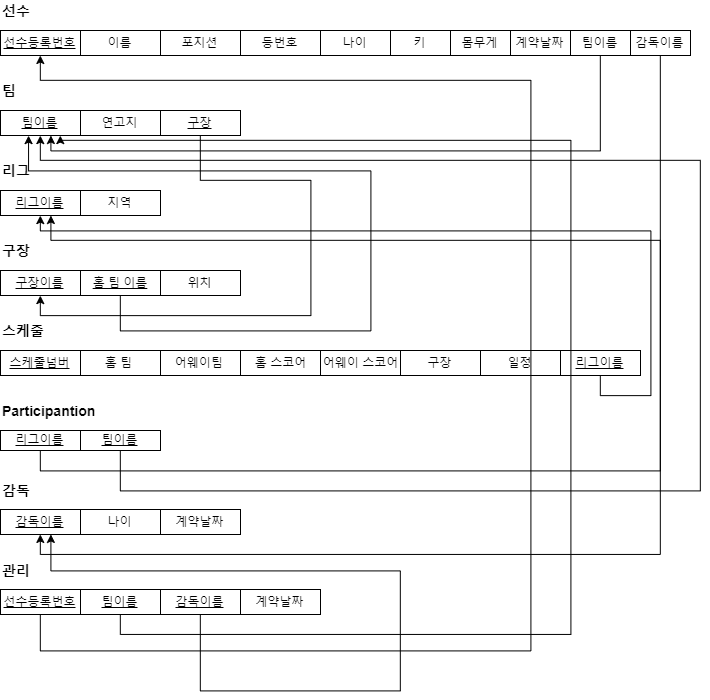

The diagram above was exported from draw.io. Its source (the exported page's mxGraphModel, read from the mxfile embedded in the PNG):
<mxGraphModel dx="1179" dy="609" grid="1" gridSize="10" guides="1" tooltips="1" connect="1" arrows="1" fold="1" page="1" pageScale="1" pageWidth="827" pageHeight="1169" math="0" shadow="0">
  <root>
    <mxCell id="0" />
    <mxCell id="1" parent="0" />
    <mxCell id="m_7rVXJ3c-HioTkdcosx-11" value="선수등록번호" style="rounded=0;whiteSpace=wrap;html=1;fontStyle=4" vertex="1" parent="1">
      <mxGeometry x="80" y="80" width="80" height="25" as="geometry" />
    </mxCell>
    <mxCell id="m_7rVXJ3c-HioTkdcosx-14" value="이름" style="rounded=0;whiteSpace=wrap;html=1;" vertex="1" parent="1">
      <mxGeometry x="160" y="80" width="80" height="25" as="geometry" />
    </mxCell>
    <mxCell id="m_7rVXJ3c-HioTkdcosx-15" value="키" style="rounded=0;whiteSpace=wrap;html=1;" vertex="1" parent="1">
      <mxGeometry x="470" y="80" width="60" height="25" as="geometry" />
    </mxCell>
    <mxCell id="m_7rVXJ3c-HioTkdcosx-16" value="나이" style="rounded=0;whiteSpace=wrap;html=1;" vertex="1" parent="1">
      <mxGeometry x="400" y="80" width="70" height="25" as="geometry" />
    </mxCell>
    <mxCell id="m_7rVXJ3c-HioTkdcosx-17" value="등번호" style="rounded=0;whiteSpace=wrap;html=1;" vertex="1" parent="1">
      <mxGeometry x="320" y="80" width="80" height="25" as="geometry" />
    </mxCell>
    <mxCell id="m_7rVXJ3c-HioTkdcosx-18" value="포지션" style="rounded=0;whiteSpace=wrap;html=1;" vertex="1" parent="1">
      <mxGeometry x="240" y="80" width="80" height="25" as="geometry" />
    </mxCell>
    <mxCell id="m_7rVXJ3c-HioTkdcosx-53" style="edgeStyle=orthogonalEdgeStyle;rounded=0;orthogonalLoop=1;jettySize=auto;html=1;exitX=0.5;exitY=1;exitDx=0;exitDy=0;fontSize=14;" edge="1" parent="1" source="m_7rVXJ3c-HioTkdcosx-19" target="m_7rVXJ3c-HioTkdcosx-24">
      <mxGeometry relative="1" as="geometry">
        <mxPoint x="130" y="190" as="targetPoint" />
        <Array as="points">
          <mxPoint x="680" y="200" />
          <mxPoint x="130" y="200" />
        </Array>
      </mxGeometry>
    </mxCell>
    <mxCell id="m_7rVXJ3c-HioTkdcosx-19" value="팀이름" style="rounded=0;whiteSpace=wrap;html=1;" vertex="1" parent="1">
      <mxGeometry x="650" y="80" width="60" height="25" as="geometry" />
    </mxCell>
    <mxCell id="m_7rVXJ3c-HioTkdcosx-23" value="몸무게" style="rounded=0;whiteSpace=wrap;html=1;" vertex="1" parent="1">
      <mxGeometry x="530" y="80" width="60" height="25" as="geometry" />
    </mxCell>
    <mxCell id="m_7rVXJ3c-HioTkdcosx-24" value="팀이름" style="rounded=0;whiteSpace=wrap;html=1;fontStyle=4" vertex="1" parent="1">
      <mxGeometry x="80" y="160" width="80" height="25" as="geometry" />
    </mxCell>
    <mxCell id="m_7rVXJ3c-HioTkdcosx-25" value="연고지" style="rounded=0;whiteSpace=wrap;html=1;" vertex="1" parent="1">
      <mxGeometry x="160" y="160" width="80" height="25" as="geometry" />
    </mxCell>
    <mxCell id="m_7rVXJ3c-HioTkdcosx-58" style="edgeStyle=orthogonalEdgeStyle;rounded=0;orthogonalLoop=1;jettySize=auto;html=1;exitX=0.5;exitY=1;exitDx=0;exitDy=0;fontSize=14;entryX=0.5;entryY=1;entryDx=0;entryDy=0;" edge="1" parent="1" source="m_7rVXJ3c-HioTkdcosx-26" target="m_7rVXJ3c-HioTkdcosx-31">
      <mxGeometry relative="1" as="geometry">
        <mxPoint x="400" y="350" as="targetPoint" />
        <Array as="points">
          <mxPoint x="280" y="230" />
          <mxPoint x="390" y="230" />
          <mxPoint x="390" y="365" />
          <mxPoint x="120" y="365" />
        </Array>
      </mxGeometry>
    </mxCell>
    <mxCell id="m_7rVXJ3c-HioTkdcosx-26" value="구장" style="rounded=0;whiteSpace=wrap;html=1;fontStyle=4" vertex="1" parent="1">
      <mxGeometry x="240" y="160" width="80" height="25" as="geometry" />
    </mxCell>
    <mxCell id="m_7rVXJ3c-HioTkdcosx-27" value="리그이름" style="rounded=0;whiteSpace=wrap;html=1;fontStyle=4" vertex="1" parent="1">
      <mxGeometry x="80" y="240" width="80" height="25" as="geometry" />
    </mxCell>
    <mxCell id="m_7rVXJ3c-HioTkdcosx-28" value="지역" style="rounded=0;whiteSpace=wrap;html=1;" vertex="1" parent="1">
      <mxGeometry x="160" y="240" width="80" height="25" as="geometry" />
    </mxCell>
    <mxCell id="m_7rVXJ3c-HioTkdcosx-31" value="구장이름" style="rounded=0;whiteSpace=wrap;html=1;fontStyle=4" vertex="1" parent="1">
      <mxGeometry x="80" y="320" width="80" height="25" as="geometry" />
    </mxCell>
    <mxCell id="m_7rVXJ3c-HioTkdcosx-61" style="edgeStyle=orthogonalEdgeStyle;rounded=0;orthogonalLoop=1;jettySize=auto;html=1;exitX=0.5;exitY=1;exitDx=0;exitDy=0;entryX=0.35;entryY=1.016;entryDx=0;entryDy=0;entryPerimeter=0;fontSize=14;" edge="1" parent="1" source="m_7rVXJ3c-HioTkdcosx-32" target="m_7rVXJ3c-HioTkdcosx-24">
      <mxGeometry relative="1" as="geometry">
        <Array as="points">
          <mxPoint x="200" y="380" />
          <mxPoint x="450" y="380" />
          <mxPoint x="450" y="220" />
          <mxPoint x="108" y="220" />
        </Array>
      </mxGeometry>
    </mxCell>
    <mxCell id="m_7rVXJ3c-HioTkdcosx-32" value="홈 팀 이름" style="rounded=0;whiteSpace=wrap;html=1;fontStyle=4" vertex="1" parent="1">
      <mxGeometry x="160" y="320" width="80" height="25" as="geometry" />
    </mxCell>
    <mxCell id="m_7rVXJ3c-HioTkdcosx-33" value="위치" style="rounded=0;whiteSpace=wrap;html=1;" vertex="1" parent="1">
      <mxGeometry x="240" y="320" width="80" height="25" as="geometry" />
    </mxCell>
    <mxCell id="m_7rVXJ3c-HioTkdcosx-51" style="edgeStyle=orthogonalEdgeStyle;rounded=0;orthogonalLoop=1;jettySize=auto;html=1;exitX=0.5;exitY=1;exitDx=0;exitDy=0;fontSize=14;" edge="1" parent="1" source="m_7rVXJ3c-HioTkdcosx-35" target="m_7rVXJ3c-HioTkdcosx-27">
      <mxGeometry relative="1" as="geometry">
        <mxPoint x="130" y="290" as="targetPoint" />
        <Array as="points">
          <mxPoint x="120" y="520" />
          <mxPoint x="740" y="520" />
          <mxPoint x="740" y="290" />
          <mxPoint x="130" y="290" />
        </Array>
      </mxGeometry>
    </mxCell>
    <mxCell id="m_7rVXJ3c-HioTkdcosx-35" value="리그이름" style="rounded=0;whiteSpace=wrap;html=1;fontStyle=4" vertex="1" parent="1">
      <mxGeometry x="80" y="480" width="80" height="20" as="geometry" />
    </mxCell>
    <mxCell id="m_7rVXJ3c-HioTkdcosx-52" style="edgeStyle=orthogonalEdgeStyle;rounded=0;orthogonalLoop=1;jettySize=auto;html=1;exitX=0.5;exitY=1;exitDx=0;exitDy=0;fontSize=14;entryX=0.5;entryY=1;entryDx=0;entryDy=0;" edge="1" parent="1" source="m_7rVXJ3c-HioTkdcosx-36" target="m_7rVXJ3c-HioTkdcosx-24">
      <mxGeometry relative="1" as="geometry">
        <mxPoint x="810" y="581.5999755859375" as="targetPoint" />
        <Array as="points">
          <mxPoint x="200" y="540" />
          <mxPoint x="780" y="540" />
          <mxPoint x="780" y="210" />
          <mxPoint x="120" y="210" />
        </Array>
      </mxGeometry>
    </mxCell>
    <mxCell id="m_7rVXJ3c-HioTkdcosx-36" value="&lt;u&gt;팀이름&lt;/u&gt;" style="rounded=0;whiteSpace=wrap;html=1;" vertex="1" parent="1">
      <mxGeometry x="160" y="480" width="80" height="20" as="geometry" />
    </mxCell>
    <mxCell id="m_7rVXJ3c-HioTkdcosx-37" value="스케줄넘버" style="rounded=0;whiteSpace=wrap;html=1;fontStyle=4" vertex="1" parent="1">
      <mxGeometry x="80" y="400" width="80" height="25" as="geometry" />
    </mxCell>
    <mxCell id="m_7rVXJ3c-HioTkdcosx-38" value="홈 팀&amp;nbsp;" style="rounded=0;whiteSpace=wrap;html=1;" vertex="1" parent="1">
      <mxGeometry x="160" y="400" width="80" height="25" as="geometry" />
    </mxCell>
    <mxCell id="m_7rVXJ3c-HioTkdcosx-39" value="일정" style="rounded=0;whiteSpace=wrap;html=1;" vertex="1" parent="1">
      <mxGeometry x="560" y="400" width="80" height="25" as="geometry" />
    </mxCell>
    <mxCell id="m_7rVXJ3c-HioTkdcosx-40" value="구장" style="rounded=0;whiteSpace=wrap;html=1;" vertex="1" parent="1">
      <mxGeometry x="480" y="400" width="80" height="25" as="geometry" />
    </mxCell>
    <mxCell id="m_7rVXJ3c-HioTkdcosx-41" value="어웨이 스코어" style="rounded=0;whiteSpace=wrap;html=1;" vertex="1" parent="1">
      <mxGeometry x="400" y="400" width="80" height="25" as="geometry" />
    </mxCell>
    <mxCell id="m_7rVXJ3c-HioTkdcosx-42" value="홈 스코어" style="rounded=0;whiteSpace=wrap;html=1;" vertex="1" parent="1">
      <mxGeometry x="320" y="400" width="80" height="25" as="geometry" />
    </mxCell>
    <mxCell id="m_7rVXJ3c-HioTkdcosx-43" value="어웨이팀&amp;nbsp;" style="rounded=0;whiteSpace=wrap;html=1;" vertex="1" parent="1">
      <mxGeometry x="240" y="400" width="80" height="25" as="geometry" />
    </mxCell>
    <mxCell id="m_7rVXJ3c-HioTkdcosx-45" value="&lt;b style=&quot;font-size: 14px;&quot;&gt;선수&lt;/b&gt;" style="text;html=1;resizable=0;points=[];autosize=1;align=left;verticalAlign=top;spacingTop=-4;fontSize=14;" vertex="1" parent="1">
      <mxGeometry x="80" y="50" width="40" height="20" as="geometry" />
    </mxCell>
    <mxCell id="m_7rVXJ3c-HioTkdcosx-46" value="&lt;b style=&quot;font-size: 14px&quot;&gt;팀&lt;/b&gt;" style="text;html=1;resizable=0;points=[];autosize=1;align=left;verticalAlign=top;spacingTop=-4;fontSize=14;" vertex="1" parent="1">
      <mxGeometry x="80" y="130" width="30" height="20" as="geometry" />
    </mxCell>
    <mxCell id="m_7rVXJ3c-HioTkdcosx-47" value="&lt;b style=&quot;font-size: 14px&quot;&gt;리그&lt;/b&gt;" style="text;html=1;resizable=0;points=[];autosize=1;align=left;verticalAlign=top;spacingTop=-4;fontSize=14;" vertex="1" parent="1">
      <mxGeometry x="80" y="210" width="40" height="20" as="geometry" />
    </mxCell>
    <mxCell id="m_7rVXJ3c-HioTkdcosx-48" value="&lt;b&gt;스케줄&lt;/b&gt;" style="text;html=1;resizable=0;points=[];autosize=1;align=left;verticalAlign=top;spacingTop=-4;fontSize=14;" vertex="1" parent="1">
      <mxGeometry x="80" y="370" width="60" height="20" as="geometry" />
    </mxCell>
    <mxCell id="m_7rVXJ3c-HioTkdcosx-49" value="&lt;b&gt;구장&lt;/b&gt;" style="text;html=1;resizable=0;points=[];autosize=1;align=left;verticalAlign=top;spacingTop=-4;fontSize=14;" vertex="1" parent="1">
      <mxGeometry x="80" y="290" width="40" height="20" as="geometry" />
    </mxCell>
    <mxCell id="m_7rVXJ3c-HioTkdcosx-50" value="&lt;b&gt;Participantion&lt;/b&gt;" style="text;html=1;resizable=0;points=[];autosize=1;align=left;verticalAlign=top;spacingTop=-4;fontSize=14;" vertex="1" parent="1">
      <mxGeometry x="80" y="450" width="110" height="20" as="geometry" />
    </mxCell>
    <mxCell id="m_7rVXJ3c-HioTkdcosx-55" style="edgeStyle=orthogonalEdgeStyle;rounded=0;orthogonalLoop=1;jettySize=auto;html=1;exitX=0.5;exitY=1;exitDx=0;exitDy=0;entryX=0.5;entryY=1;entryDx=0;entryDy=0;fontSize=14;" edge="1" parent="1" source="m_7rVXJ3c-HioTkdcosx-54" target="m_7rVXJ3c-HioTkdcosx-27">
      <mxGeometry relative="1" as="geometry">
        <Array as="points">
          <mxPoint x="680" y="445" />
          <mxPoint x="730" y="445" />
          <mxPoint x="730" y="280" />
          <mxPoint x="120" y="280" />
        </Array>
      </mxGeometry>
    </mxCell>
    <mxCell id="m_7rVXJ3c-HioTkdcosx-54" value="&lt;u&gt;리그이름&lt;/u&gt;" style="rounded=0;whiteSpace=wrap;html=1;" vertex="1" parent="1">
      <mxGeometry x="640" y="400" width="80" height="25" as="geometry" />
    </mxCell>
    <mxCell id="m_7rVXJ3c-HioTkdcosx-60" value="계약날짜" style="rounded=0;whiteSpace=wrap;html=1;" vertex="1" parent="1">
      <mxGeometry x="590" y="80" width="60" height="25" as="geometry" />
    </mxCell>
    <mxCell id="m_7rVXJ3c-HioTkdcosx-68" style="edgeStyle=orthogonalEdgeStyle;rounded=0;orthogonalLoop=1;jettySize=auto;html=1;exitX=0.5;exitY=1;exitDx=0;exitDy=0;entryX=0.5;entryY=1;entryDx=0;entryDy=0;fontSize=14;" edge="1" parent="1" source="m_7rVXJ3c-HioTkdcosx-63" target="m_7rVXJ3c-HioTkdcosx-64">
      <mxGeometry relative="1" as="geometry" />
    </mxCell>
    <mxCell id="m_7rVXJ3c-HioTkdcosx-63" value="감독이름" style="rounded=0;whiteSpace=wrap;html=1;" vertex="1" parent="1">
      <mxGeometry x="710" y="80" width="60" height="25" as="geometry" />
    </mxCell>
    <mxCell id="m_7rVXJ3c-HioTkdcosx-64" value="감독이름" style="rounded=0;whiteSpace=wrap;html=1;fontStyle=4" vertex="1" parent="1">
      <mxGeometry x="80" y="559" width="80" height="25" as="geometry" />
    </mxCell>
    <mxCell id="m_7rVXJ3c-HioTkdcosx-65" value="나이" style="rounded=0;whiteSpace=wrap;html=1;" vertex="1" parent="1">
      <mxGeometry x="160" y="559" width="80" height="25" as="geometry" />
    </mxCell>
    <mxCell id="m_7rVXJ3c-HioTkdcosx-66" value="계약날짜" style="rounded=0;whiteSpace=wrap;html=1;fontStyle=0" vertex="1" parent="1">
      <mxGeometry x="240" y="559" width="80" height="25" as="geometry" />
    </mxCell>
    <mxCell id="m_7rVXJ3c-HioTkdcosx-67" value="&lt;b&gt;감독&lt;/b&gt;" style="text;html=1;resizable=0;points=[];autosize=1;align=left;verticalAlign=top;spacingTop=-4;fontSize=14;" vertex="1" parent="1">
      <mxGeometry x="80" y="530" width="40" height="20" as="geometry" />
    </mxCell>
    <mxCell id="m_7rVXJ3c-HioTkdcosx-74" style="edgeStyle=orthogonalEdgeStyle;rounded=0;orthogonalLoop=1;jettySize=auto;html=1;exitX=0.5;exitY=1;exitDx=0;exitDy=0;fontSize=14;" edge="1" parent="1" source="m_7rVXJ3c-HioTkdcosx-69" target="m_7rVXJ3c-HioTkdcosx-11">
      <mxGeometry relative="1" as="geometry">
        <Array as="points">
          <mxPoint x="120" y="700" />
          <mxPoint x="610" y="700" />
          <mxPoint x="610" y="130" />
          <mxPoint x="120" y="130" />
        </Array>
      </mxGeometry>
    </mxCell>
    <mxCell id="m_7rVXJ3c-HioTkdcosx-69" value="선수등록번호" style="rounded=0;whiteSpace=wrap;html=1;fontStyle=4" vertex="1" parent="1">
      <mxGeometry x="80" y="639" width="80" height="25" as="geometry" />
    </mxCell>
    <mxCell id="m_7rVXJ3c-HioTkdcosx-76" style="edgeStyle=orthogonalEdgeStyle;rounded=0;orthogonalLoop=1;jettySize=auto;html=1;exitX=0.5;exitY=1;exitDx=0;exitDy=0;entryX=0.75;entryY=1;entryDx=0;entryDy=0;fontSize=14;" edge="1" parent="1" source="m_7rVXJ3c-HioTkdcosx-70" target="m_7rVXJ3c-HioTkdcosx-24">
      <mxGeometry relative="1" as="geometry">
        <Array as="points">
          <mxPoint x="200" y="684" />
          <mxPoint x="650" y="684" />
          <mxPoint x="650" y="190" />
          <mxPoint x="140" y="190" />
        </Array>
      </mxGeometry>
    </mxCell>
    <mxCell id="m_7rVXJ3c-HioTkdcosx-70" value="&lt;u&gt;팀이름&lt;/u&gt;" style="rounded=0;whiteSpace=wrap;html=1;" vertex="1" parent="1">
      <mxGeometry x="160" y="639" width="80" height="25" as="geometry" />
    </mxCell>
    <mxCell id="m_7rVXJ3c-HioTkdcosx-77" style="edgeStyle=orthogonalEdgeStyle;rounded=0;orthogonalLoop=1;jettySize=auto;html=1;exitX=0.5;exitY=1;exitDx=0;exitDy=0;fontSize=14;" edge="1" parent="1" source="m_7rVXJ3c-HioTkdcosx-71">
      <mxGeometry relative="1" as="geometry">
        <mxPoint x="130" y="584" as="targetPoint" />
        <Array as="points">
          <mxPoint x="280" y="740" />
          <mxPoint x="480" y="740" />
          <mxPoint x="480" y="620" />
          <mxPoint x="130" y="620" />
          <mxPoint x="130" y="584" />
        </Array>
      </mxGeometry>
    </mxCell>
    <mxCell id="m_7rVXJ3c-HioTkdcosx-71" value="감독이름" style="rounded=0;whiteSpace=wrap;html=1;fontStyle=4" vertex="1" parent="1">
      <mxGeometry x="240" y="639" width="80" height="25" as="geometry" />
    </mxCell>
    <mxCell id="m_7rVXJ3c-HioTkdcosx-72" value="&lt;b&gt;관리&lt;/b&gt;" style="text;html=1;resizable=0;points=[];autosize=1;align=left;verticalAlign=top;spacingTop=-4;fontSize=14;" vertex="1" parent="1">
      <mxGeometry x="80" y="610" width="40" height="20" as="geometry" />
    </mxCell>
    <mxCell id="m_7rVXJ3c-HioTkdcosx-73" value="계약날짜" style="rounded=0;whiteSpace=wrap;html=1;fontStyle=0" vertex="1" parent="1">
      <mxGeometry x="320" y="639" width="80" height="25" as="geometry" />
    </mxCell>
  </root>
</mxGraphModel>